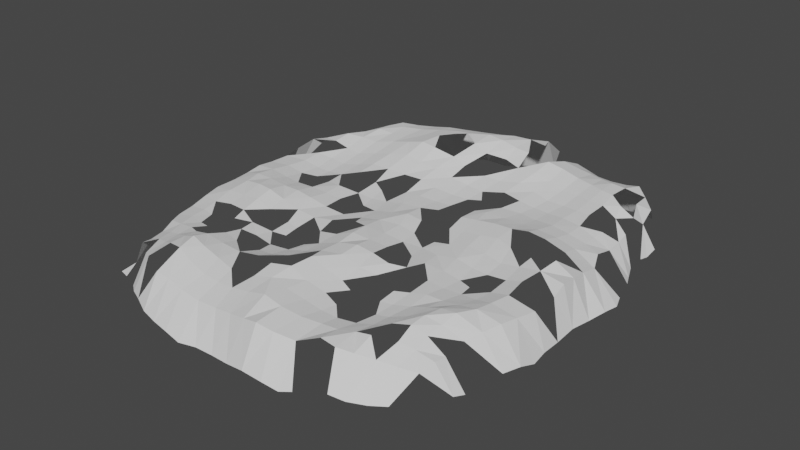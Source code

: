 # Source: moss1.blend  (saved by Blender 3.4.6; exported with 4.5.12 LTS)
import bpy
from mathutils import Matrix  # noqa: F401  (used for matrix-valued properties, if any)

bpy.ops.wm.read_factory_settings(use_empty=True)
scene = bpy.context.scene
scene.name = 'Scene'

# ---- collections
col_collection = bpy.data.collections.new('Collection'); scene.collection.children.link(col_collection)

# ---- world
world_world = bpy.data.worlds.new('World'); scene.world = world_world
world_world.use_nodes = True; world_world.node_tree.nodes.clear()
_N = world_world.node_tree.nodes; _L = world_world.node_tree.links
n0 = _N.new('ShaderNodeOutputWorld'); n0.name = 'World Output'; n0.location = (300, 300)
n1 = _N.new('ShaderNodeBackground'); n1.name = 'Background'; n1.location = (10, 300)
n1.inputs[0].default_value = (0.05088, 0.05088, 0.05088, 1.0)
_L.new(n1.outputs[0], n0.inputs[0])
n0.is_active_output = True
world_world.color = (0.05088, 0.05088, 0.05088)
world_world.use_sun_shadow = False
world_world.sun_shadow_jitter_overblur = 0.0

# ---- meshes
me_cube_001 = bpy.data.meshes.new('Cube.001')
me_cube_001.from_pydata([(-0.4476, -0.4479, -0.07747), (-0.4348, 0.4399, -0.08902), (-0.4474, -0.4067, -0.07237), (-0.4573, -0.363, -0.07466), (-0.4717, -0.3304, -0.08024), (-0.485, -0.2941, -0.07123), (-0.509, -0.251, -0.07162), (-0.5238, -0.212, -0.07693), (-0.5314, -0.171, -0.07035), (-0.5413, -0.1237, -0.06643), (-0.5363, -0.07601, -0.06854), (-0.5289, -0.02816, -0.07158), (-0.5245, 0.0237, -0.06888), (-0.5279, 0.0757, -0.07199), (-0.5373, 0.1193, -0.07476), (-0.5407, 0.1625, -0.06413), (-0.5238, 0.2083, -0.05542), (-0.4714, 0.3044, -0.0706), (-0.4623, 0.3315, -0.08198), (-0.4503, 0.3643, -0.07512), (-0.4415, 0.4072, -0.07448), (-0.4063, 0.4537, -0.0776), (-0.3647, 0.484, -0.06101), (-0.3251, 0.5069, -0.0656), (-0.2882, 0.5239, -0.06923), (-0.2527, 0.5425, -0.07742), (-0.2148, 0.5533, -0.07374), (-0.1664, 0.5687, -0.07031), (-0.1192, 0.5845, -0.07938), (-0.07582, 0.5941, -0.0688), (-0.02829, 0.6077, -0.06132), (0.01908, 0.6084, -0.04861), (0.1307, 0.5768, -0.06851), (0.1702, 0.5682, -0.07734), (0.2104, 0.5576, -0.08333), (0.2481, 0.545, -0.07444), (0.2876, 0.5355, -0.06788), (0.3283, 0.5242, -0.05687), (0.3641, 0.5065, -0.05412), (0.4318, 0.3945, -0.06724), (0.4291, 0.365, -0.07615), (0.4254, 0.341, -0.07306), (0.4327, 0.2818, -0.06797), (0.4467, 0.2483, -0.07241), (0.4606, 0.2179, -0.06961), (0.4802, 0.15, -0.06651), (0.491, 0.1194, -0.06966), (0.4873, 0.07722, -0.06481), (0.4776, 0.02927, -0.0672), (0.4698, -0.02215, -0.06527), (0.4683, -0.07454, -0.07183), (0.4686, -0.1234, -0.07144), (0.4734, -0.166, -0.07403), (0.4702, -0.21, -0.05923), (0.4573, -0.2516, -0.05855), (0.4326, -0.3365, -0.07152), (0.4252, -0.3641, -0.06458), (0.3487, -0.4585, -0.06981), (0.3161, -0.4799, -0.07061), (0.2804, -0.5018, -0.06575), (0.2483, -0.5148, -0.05694), (0.1865, -0.545, -0.06317), (0.1595, -0.555, -0.0696), (0.1197, -0.5609, -0.06225), (0.07007, -0.5633, -0.0574), (0.01928, -0.5569, -0.06662), (-0.02812, -0.5523, -0.07043), (-0.07584, -0.553, -0.07104), (-0.1193, -0.5613, -0.07368), (-0.1626, -0.5571, -0.06696), (-0.2081, -0.55, -0.0645), (-0.2506, -0.5412, -0.06046), (-0.2936, -0.5213, -0.05609), (-0.3326, -0.5026, -0.06099), (-0.3583, -0.4844, -0.06421), (-0.4234, -0.4536, -0.07865), (0.3917, 0.4358, 0.006127), (0.4031, 0.3789, -0.004825), (0.3928, 0.3493, 0.01915), (0.4042, 0.2966, 0.001336), (0.4049, 0.2659, -0.004727), (0.4072, 0.2222, -0.006327), (0.406, 0.1733, 0.004126), (0.4271, 0.1252, -0.002779), (0.4299, 0.07348, 0.0104), (0.4366, 0.02386, 0.02199), (0.4394, -0.01835, 0.02749), (0.4402, -0.05417, 0.01307), (0.4371, -0.1174, 0.008657), (0.4274, -0.1655, 0.01245), (0.4213, -0.2112, 0.01827), (0.407, -0.2514, 0.01346), (0.3923, -0.2891, 0.005986), (0.3851, -0.3368, -0.007166), (0.3828, -0.366, -0.005147), (0.3743, -0.4021, -0.0144), (0.3583, 0.4672, 0.01685), (0.3697, 0.4032, 0.02653), (0.3555, 0.3538, 0.03561), (0.3647, 0.3172, 0.02104), (0.3646, 0.2611, 0.008808), (0.3623, 0.2302, 0.006512), (0.3641, 0.1912, 0.007782), (0.3661, 0.1446, 0.01439), (0.3676, 0.1004, 0.02516), (0.3841, 0.03718, 0.03837), (0.3757, -0.007882, 0.03005), (0.3628, -0.05466, 0.02095), (0.3714, -0.1147, 0.01944), (0.3663, -0.1671, 0.02377), (0.3658, -0.2145, 0.03186), (0.3512, -0.2606, 0.03916), (0.3465, -0.298, 0.02852), (0.3408, -0.336, 0.02004), (0.3426, -0.3725, 0.007829), (0.3351, -0.4186, -0.008797), (0.3281, 0.4907, 0.02803), (0.3211, 0.433, 0.04198), (0.3184, 0.3801, 0.04299), (0.3195, 0.3358, 0.03283), (0.3105, 0.2929, 0.02235), (0.3168, 0.2422, 0.01542), (0.3196, 0.1926, 0.01678), (0.3158, 0.1487, 0.02414), (0.3113, 0.1087, 0.03493), (0.3284, 0.02886, 0.02887), (0.3215, -0.003646, 0.01844), (0.3245, -0.05572, 0.01045), (0.3274, -0.1136, 0.0091), (0.3259, -0.1619, 0.01353), (0.321, -0.2127, 0.02306), (0.3142, -0.2602, 0.03519), (0.3074, -0.3041, 0.03708), (0.3058, -0.3415, 0.03324), (0.3087, -0.3824, 0.01811), (0.2997, -0.4363, 0.000224), (0.2911, 0.4968, 0.01809), (0.2856, 0.4339, 0.04354), (0.2855, 0.387, 0.04207), (0.2792, 0.3449, 0.02963), (0.2748, 0.2996, 0.01915), (0.2653, 0.2549, 0.01443), (0.27, 0.2031, 0.01746), (0.2654, 0.1508, 0.02639), (0.2659, 0.1122, 0.03722), (0.2633, 0.04779, 0.02313), (0.2747, -0.004883, 0.01085), (0.2753, -0.05241, 0.003775), (0.2759, -0.1158, 0.002123), (0.2841, -0.1549, 0.006695), (0.2795, -0.211, 0.01582), (0.2791, -0.2596, 0.02318), (0.2686, -0.3076, 0.02151), (0.2663, -0.3509, 0.02527), (0.2659, -0.4106, 0.0283), (0.2655, -0.4583, 0.01201), (0.2499, 0.5126, 0.006798), (0.2468, 0.4566, 0.0344), (0.248, 0.4047, 0.03883), (0.2377, 0.3584, 0.0242), (0.2307, 0.3112, 0.01328), (0.2185, 0.2642, 0.008209), (0.2186, 0.2135, 0.01052), (0.2162, 0.1623, 0.0186), (0.223, 0.1105, 0.03015), (0.218, 0.06266, 0.02466), (0.2252, 0.007349, 0.01236), (0.2344, -0.05067, 0.004425), (0.2444, -0.106, 0.002628), (0.2428, -0.1612, 0.008105), (0.2397, -0.2121, 0.01565), (0.2408, -0.2645, 0.01193), (0.2296, -0.3169, 0.008466), (0.2301, -0.3634, 0.01382), (0.2315, -0.414, 0.0233), (0.2342, -0.4756, 0.02134), (0.2089, 0.5307, -0.004384), (0.2059, 0.4776, 0.02815), (0.2013, 0.4202, 0.03732), (0.1931, 0.3643, 0.02195), (0.1842, 0.3145, 0.01128), (0.1764, 0.2698, 0.006856), (0.1703, 0.2239, 0.008183), (0.1647, 0.1682, 0.01564), (0.1747, 0.1132, 0.02658), (0.1745, 0.06017, 0.01832), (0.1781, 0.009083, 0.01289), (0.1889, -0.04435, 0.009325), (0.1984, -0.1043, 0.008477), (0.2041, -0.1631, 0.01325), (0.2059, -0.2224, 0.01145), (0.2013, -0.2721, 0.004594), (0.1979, -0.3185, 0.002435), (0.1938, -0.3725, 0.00728), (0.1926, -0.4232, 0.01757), (0.1986, -0.4764, 0.02731), (0.165, 0.5377, 0.003996), (0.162, 0.4821, 0.03154), (0.1519, 0.4305, 0.04363), (0.1485, 0.3782, 0.02886), (0.1381, 0.3257, 0.01644), (0.1339, 0.2726, 0.01054), (0.1242, 0.2118, 0.01196), (0.1156, 0.1618, 0.01693), (0.1269, 0.1126, 0.02004), (0.1282, 0.05824, 0.01154), (0.135, -0.000461, 0.006937), (0.1468, -0.06021, 0.008957), (0.1569, -0.1137, 0.01594), (0.1471, -0.1619, 0.02293), (0.1727, -0.2345, 0.008662), (0.1718, -0.2758, 0.003004), (0.1527, -0.3818, 0.007006), (0.1542, -0.4266, 0.01612), (0.1555, -0.4992, 0.0138), (0.1271, 0.5402, 0.0128), (0.1241, 0.4816, 0.03866), (0.1105, 0.4289, 0.05151), (0.1057, 0.3848, 0.03876), (0.0918, 0.3341, 0.02338), (0.08208, 0.2846, 0.01214), (0.05671, 0.2267, 0.004932), (0.08271, 0.1634, 0.009959), (0.08481, 0.1095, 0.01464), (0.09295, 0.05486, 0.009524), (0.1013, -0.01113, 0.005217), (0.1008, -0.05239, 0.00775), (0.115, -0.1062, 0.01501), (0.1128, -0.1803, 0.02846), (0.1155, -0.2209, 0.01874), (0.1059, -0.2918, 0.01128), (0.1187, -0.3474, 0.007921), (0.1163, -0.3875, 0.01266), (0.1135, -0.4414, 0.02315), (0.1081, -0.5113, 0.02073), (0.05422, 0.571, 0.01616), (0.05327, 0.5014, 0.05488), (0.05077, 0.4298, 0.05861), (0.05625, 0.3786, 0.03662), (0.04176, 0.32, 0.01785), (0.03154, 0.2641, 0.006789), (0.02538, 0.2143, 0.00222), (0.01581, 0.1621, 0.003429), (0.01516, 0.1136, 0.009411), (0.025, 0.03847, 0.01545), (0.04756, -0.01519, 0.01131), (0.05753, -0.06617, 0.01375), (0.05765, -0.1184, 0.02309), (0.06737, -0.177, 0.03575), (0.07645, -0.2301, 0.02803), (0.07757, -0.2845, 0.02029), (0.08151, -0.3386, 0.01741), (0.07377, -0.3917, 0.02364), (0.068, -0.4495, 0.03235), (0.06862, -0.5174, 0.02834), (0.02621, 0.5604, 0.04008), (0.01929, 0.4864, 0.06727), (0.01291, 0.4298, 0.06198), (0.01295, 0.3893, 0.04355), (-0.0008571, 0.3183, 0.02013), (-0.01384, 0.2657, 0.00989), (-0.01486, 0.2089, 0.004141), (-0.02172, 0.1509, 0.006234), (-0.01977, 0.09027, 0.01317), (-0.01142, 0.03198, 0.02308), (0.007343, -0.01881, 0.02061), (0.01304, -0.07576, 0.02437), (0.01994, -0.1335, 0.03392), (0.02834, -0.1834, 0.04503), (0.02972, -0.2337, 0.04305), (0.03339, -0.2888, 0.03567), (0.03415, -0.3441, 0.03154), (0.03167, -0.3973, 0.03477), (0.01981, -0.4465, 0.03964), (0.02818, -0.5125, 0.01891), (-0.02174, 0.5573, 0.0323), (-0.0287, 0.4844, 0.06511), (-0.03013, 0.4333, 0.06982), (-0.0396, 0.3783, 0.04916), (-0.05977, 0.3152, 0.03131), (-0.06001, 0.2619, 0.01832), (-0.06326, 0.1999, 0.01165), (-0.06328, 0.1397, 0.01237), (-0.06756, 0.08422, 0.01185), (-0.05378, 0.02742, 0.01474), (-0.03982, -0.03157, 0.02278), (-0.03079, -0.0913, 0.0343), (-0.02326, -0.1391, 0.03925), (-0.01755, -0.1908, 0.03761), (-0.01703, -0.246, 0.04106), (-0.004631, -0.288, 0.04906), (-0.01051, -0.341, 0.04732), (-0.01494, -0.3933, 0.04138), (-0.02682, -0.4467, 0.02794), (-0.01846, -0.5053, 0.007948), (-0.07189, 0.5545, 0.02097), (-0.07329, 0.4877, 0.05564), (-0.0737, 0.4358, 0.0725), (-0.08146, 0.3844, 0.06238), (-0.09663, 0.3178, 0.04475), (-0.1054, 0.258, 0.03105), (-0.1071, 0.2021, 0.02008), (-0.1016, 0.1383, 0.01039), (-0.1124, 0.07699, 0.004914), (-0.09902, 0.01971, 0.007016), (-0.08859, -0.03737, 0.01478), (-0.06963, -0.07854, 0.02687), (-0.06334, -0.1491, 0.02571), (-0.07037, -0.198, 0.01995), (-0.06199, -0.2475, 0.02496), (-0.06557, -0.2932, 0.03254), (-0.05105, -0.3591, 0.04709), (-0.05723, -0.4019, 0.03357), (-0.07502, -0.4471, 0.0189), (-0.06609, -0.5012, -7.727e-05), (-0.1163, 0.5546, 0.00551), (-0.1217, 0.4838, 0.04997), (-0.1236, 0.4261, 0.06545), (-0.14, 0.3814, 0.0747), (-0.1496, 0.3089, 0.05838), (-0.1507, 0.2534, 0.03754), (-0.1551, 0.1966, 0.02121), (-0.1593, 0.1144, 0.006644), (-0.1521, 0.07126, 0.002934), (-0.1426, 0.02902, 0.003653), (-0.1352, -0.04812, 0.01228), (-0.1274, -0.09439, 0.01818), (-0.1154, -0.1467, 0.01413), (-0.1048, -0.2101, 0.01047), (-0.1113, -0.251, 0.01262), (-0.1108, -0.2997, 0.02246), (-0.112, -0.3369, 0.03437), (-0.1231, -0.4043, 0.02734), (-0.1186, -0.4464, 0.01609), (-0.1201, -0.4999, -0.00377), (-0.1752, 0.5474, 0.008355), (-0.1768, 0.4712, 0.04754), (-0.17, 0.4271, 0.0602), (-0.1807, 0.3671, 0.06396), (-0.1886, 0.3088, 0.06315), (-0.1952, 0.2555, 0.04387), (-0.2025, 0.1905, 0.02514), (-0.1929, 0.1319, 0.01243), (-0.1921, 0.06701, 0.006867), (-0.2001, 0.01245, 0.01001), (-0.1895, -0.0487, 0.01581), (-0.1734, -0.105, 0.01425), (-0.1786, -0.1582, 0.005668), (-0.1756, -0.1947, 0.002614), (-0.1673, -0.2514, 0.006474), (-0.1531, -0.2959, 0.01591), (-0.1613, -0.3455, 0.02986), (-0.1723, -0.3954, 0.03199), (-0.1625, -0.4444, 0.01885), (-0.1738, -0.4975, 0.0004486), (-0.2082, 0.5253, 0.01375), (-0.2217, 0.463, 0.04511), (-0.2152, 0.4142, 0.0553), (-0.232, 0.3584, 0.05216), (-0.2292, 0.3039, 0.05361), (-0.2413, 0.2437, 0.03794), (-0.2487, 0.1872, 0.02597), (-0.2507, 0.1385, 0.02016), (-0.2459, 0.05649, 0.01528), (-0.2352, 0.002043, 0.01811), (-0.2387, -0.04936, 0.02464), (-0.2272, -0.1023, 0.01645), (-0.213, -0.1491, 0.007428), (-0.2122, -0.2018, 0.003848), (-0.2206, -0.2412, 0.006745), (-0.2196, -0.3015, 0.01935), (-0.2161, -0.3444, 0.03199), (-0.2225, -0.3894, 0.04076), (-0.2111, -0.4377, 0.02729), (-0.2196, -0.4926, 0.007714), (-0.2536, 0.5064, 0.00485), (-0.2632, 0.4513, 0.03999), (-0.265, 0.3997, 0.04838), (-0.2711, 0.3494, 0.04611), (-0.2764, 0.2987, 0.04359), (-0.2863, 0.2385, 0.02732), (-0.2906, 0.1795, 0.01535), (-0.2939, 0.1177, 0.009191), (-0.2846, 0.06225, 0.0113), (-0.2838, 0.003909, 0.01847), (-0.2822, -0.04749, 0.02911), (-0.2808, -0.09621, 0.02441), (-0.2792, -0.1434, 0.01634), (-0.2699, -0.2069, 0.01032), (-0.2594, -0.2506, 0.01386), (-0.258, -0.2973, 0.02408), (-0.2657, -0.3421, 0.03684), (-0.2648, -0.3813, 0.04799), (-0.2602, -0.4251, 0.03894), (-0.2573, -0.4928, 0.01055), (-0.2961, 0.4842, 0.007797), (-0.3023, 0.432, 0.03997), (-0.3126, 0.3839, 0.04767), (-0.3123, 0.3364, 0.04484), (-0.3231, 0.2815, 0.03521), (-0.3308, 0.2271, 0.01917), (-0.3353, 0.1704, 0.008186), (-0.3367, 0.1201, 0.003373), (-0.3402, 0.07893, 0.003803), (-0.3376, 0.009677, 0.01271), (-0.3307, -0.04286, 0.0255), (-0.3278, -0.09317, 0.03455), (-0.3256, -0.1361, 0.02661), (-0.3231, -0.1842, 0.01625), (-0.3122, -0.2225, 0.01268), (-0.3326, -0.2871, 0.01185), (-0.3157, -0.3331, 0.02222), (-0.3063, -0.3722, 0.02993), (-0.3073, -0.4124, 0.02872), (-0.304, -0.4822, 0.01005), (-0.3369, 0.4647, 0.01293), (-0.3407, 0.4139, 0.04329), (-0.3541, 0.3703, 0.04496), (-0.3534, 0.3316, 0.04827), (-0.3667, 0.2823, 0.03666), (-0.3735, 0.2295, 0.02102), (-0.3794, 0.1757, 0.009623), (-0.3761, 0.1206, 0.003832), (-0.3815, 0.06632, 0.005577), (-0.3805, 0.01355, 0.01352), (-0.3845, -0.03622, 0.02568), (-0.3713, -0.08662, 0.03309), (-0.3753, -0.1341, 0.01979), (-0.3785, -0.1733, 0.0101), (-0.3821, -0.231, 0.002991), (-0.3668, -0.2758, 0.005344), (-0.3545, -0.3137, 0.01183), (-0.3517, -0.3546, 0.01178), (-0.3423, -0.3996, 0.01337), (-0.3315, -0.4549, 0.005937), (-0.3741, 0.4562, 0.01727), (-0.3795, 0.403, 0.02765), (-0.3926, 0.3629, 0.0251), (-0.3887, 0.3151, 0.03643), (-0.4108, 0.2722, 0.03861), (-0.4192, 0.2346, 0.02771), (-0.4221, 0.1698, 0.01453), (-0.4224, 0.1211, 0.009725), (-0.4292, 0.06864, 0.01174), (-0.4318, 0.01606, 0.01874), (-0.4316, -0.03319, 0.02454), (-0.4207, -0.07939, 0.02435), (-0.4287, -0.1287, 0.01497), (-0.4235, -0.1804, 0.005438), (-0.4183, -0.2213, 0.001146), (-0.4127, -0.2628, 0.00172), (-0.3969, -0.3095, 0.005087), (-0.3891, -0.3468, 0.001266), (-0.3827, -0.3836, 0.001316), (-0.3639, -0.4369, -0.004883), (-0.4134, 0.4313, -0.001074), (-0.4258, 0.3817, 0.0005729), (-0.4393, 0.3413, -0.007438), (-0.4541, 0.3093, -0.005846), (-0.4676, 0.2515, 0.01795), (-0.4838, 0.2174, 0.02082), (-0.4975, 0.1733, 0.005901), (-0.4863, 0.1205, 0.004889), (-0.486, 0.06534, 0.007034), (-0.4866, 0.02286, 0.01101), (-0.485, -0.01947, 0.006458), (-0.4807, -0.07074, 0.005444), (-0.4884, -0.1172, 0.000754), (-0.4794, -0.1638, -0.002395), (-0.4694, -0.2157, -0.008355), (-0.4613, -0.2617, -0.009387), (-0.4423, -0.2978, -0.005525), (-0.43, -0.338, -0.01452), (-0.4221, -0.3771, -0.01528), (-0.4154, -0.4065, -0.009733)], [], [(115, 58, 57), (135, 59, 58), (155, 60, 59), (214, 63, 62), (234, 64, 63), (274, 64, 254), (294, 65, 274), (314, 66, 294), (334, 67, 314), (334, 69, 68), (354, 70, 69), (374, 71, 70), (394, 72, 71), (434, 72, 414), (454, 73, 434), (39, 77, 40), (77, 41, 40), (42, 80, 43), (43, 81, 44), (45, 83, 46), (83, 47, 46), (84, 48, 47), (85, 49, 48), (49, 87, 50), (50, 88, 51), (51, 89, 52), (89, 53, 52), (53, 91, 54), (93, 56, 55), (76, 97, 77), (97, 78, 77), (99, 80, 79), (100, 81, 80), (81, 102, 82), (82, 103, 83), (83, 104, 84), (84, 105, 85), (85, 106, 86), (106, 87, 86), (108, 89, 88), (89, 110, 90), (110, 91, 90), (91, 112, 92), (93, 114, 94), (114, 95, 94), (37, 96, 38), (98, 119, 99), (100, 121, 101), (121, 102, 101), (122, 103, 102), (123, 104, 103), (126, 107, 106), (127, 108, 107), (108, 129, 109), (109, 130, 110), (110, 131, 111), (111, 132, 112), (112, 133, 113), (113, 134, 114), (134, 115, 114), (37, 136, 116), (136, 117, 116), (137, 118, 117), (138, 119, 118), (139, 120, 119), (140, 121, 120), (121, 142, 122), (142, 123, 122), (143, 124, 123), (146, 127, 126), (128, 149, 129), (129, 150, 130), (130, 151, 131), (131, 152, 132), (132, 153, 133), (36, 156, 136), (136, 157, 137), (137, 158, 138), (158, 139, 138), (159, 140, 139), (160, 141, 140), (141, 162, 142), (142, 163, 143), (143, 164, 144), (145, 166, 146), (146, 167, 147), (168, 149, 148), (169, 150, 149), (150, 171, 151), (171, 152, 151), (152, 173, 153), (174, 155, 154), (35, 176, 156), (156, 177, 157), (157, 178, 158), (178, 159, 158), (179, 160, 159), (180, 161, 160), (161, 182, 162), (162, 183, 163), (163, 184, 164), (184, 165, 164), (185, 166, 165), (166, 187, 167), (167, 188, 168), (188, 169, 168), (189, 170, 169), (190, 171, 170), (191, 172, 171), (172, 193, 173), (173, 194, 174), (174, 195, 175), (33, 176, 34), (196, 177, 176), (197, 178, 177), (178, 199, 179), (179, 200, 180), (180, 201, 181), (201, 182, 181), (202, 183, 182), (183, 204, 184), (204, 185, 184), (205, 186, 185), (206, 187, 186), (207, 188, 187), (208, 189, 188), (210, 191, 190), (211, 192, 191), (193, 213, 194), (194, 214, 195), (32, 196, 33), (215, 197, 196), (216, 198, 197), (198, 218, 199), (199, 219, 200), (200, 220, 201), (202, 222, 203), (203, 223, 204), (223, 205, 204), (224, 206, 205), (206, 226, 207), (207, 227, 208), (227, 209, 208), (232, 213, 212), (233, 214, 213), (217, 238, 218), (238, 219, 218), (239, 220, 219), (246, 227, 226), (228, 249, 229), (251, 232, 231), (252, 233, 232), (253, 234, 233), (237, 258, 238), (238, 259, 239), (239, 260, 240), (240, 261, 241), (261, 242, 241), (262, 243, 242), (244, 265, 245), (265, 246, 245), (266, 247, 246), (267, 248, 247), (248, 269, 249), (249, 270, 250), (250, 271, 251), (271, 252, 251), (272, 253, 252), (253, 274, 254), (31, 275, 255), (275, 256, 255), (256, 277, 257), (257, 278, 258), (259, 280, 260), (260, 281, 261), (281, 262, 261), (282, 263, 262), (263, 284, 264), (264, 285, 265), (285, 266, 265), (286, 267, 266), (267, 288, 268), (288, 269, 268), (269, 290, 270), (270, 291, 271), (271, 292, 272), (292, 273, 272), (273, 294, 274), (30, 295, 275), (275, 296, 276), (276, 297, 277), (277, 298, 278), (278, 299, 279), (279, 300, 280), (280, 301, 281), (281, 302, 282), (302, 283, 282), (283, 304, 284), (284, 305, 285), (285, 306, 286), (286, 307, 287), (307, 288, 287), (288, 309, 289), (311, 292, 291), (312, 293, 292), (293, 314, 294), (29, 315, 295), (295, 316, 296), (296, 317, 297), (317, 298, 297), (299, 320, 300), (300, 321, 301), (303, 324, 304), (304, 325, 305), (327, 308, 307), (308, 329, 309), (309, 330, 310), (313, 334, 314), (27, 315, 28), (316, 337, 317), (317, 338, 318), (319, 340, 320), (320, 341, 321), (322, 343, 323), (343, 324, 323), (325, 346, 326), (346, 327, 326), (329, 350, 330), (330, 351, 331), (332, 353, 333), (353, 334, 333), (27, 355, 335), (336, 357, 337), (357, 338, 337), (338, 359, 339), (359, 340, 339), (360, 341, 340), (363, 344, 343), (364, 345, 344), (345, 366, 346), (346, 367, 347), (347, 368, 348), (371, 352, 351), (352, 373, 353), (373, 354, 353), (26, 375, 355), (375, 356, 355), (356, 377, 357), (377, 358, 357), (358, 379, 359), (379, 360, 359), (380, 361, 360), (381, 362, 361), (363, 384, 364), (384, 365, 364), (365, 386, 366), (388, 369, 368), (390, 371, 370), (391, 372, 371), (372, 393, 373), (393, 374, 373), (24, 375, 25), (395, 376, 375), (396, 377, 376), (377, 398, 378), (398, 379, 378), (399, 380, 379), (400, 381, 380), (401, 382, 381), (384, 405, 385), (405, 386, 385), (386, 407, 387), (391, 412, 392), (412, 393, 392), (23, 395, 24), (415, 396, 395), (416, 397, 396), (397, 418, 398), (398, 419, 399), (399, 420, 400), (400, 421, 401), (401, 422, 402), (422, 403, 402), (424, 405, 404), (405, 426, 406), (426, 407, 406), (427, 408, 407), (411, 432, 412), (412, 433, 413), (22, 415, 23), (415, 436, 416), (436, 417, 416), (417, 438, 418), (438, 419, 418), (419, 440, 420), (420, 441, 421), (421, 442, 422), (442, 423, 422), (443, 424, 423), (444, 425, 424), (425, 446, 426), (446, 427, 426), (447, 428, 427), (429, 450, 430), (430, 451, 431), (451, 432, 431), (432, 453, 433), (433, 454, 434), (22, 455, 435), (455, 436, 435), (456, 437, 436), (459, 440, 439), (441, 462, 442), (462, 443, 442), (463, 444, 443), (444, 465, 445), (445, 466, 446), (466, 447, 446), (447, 468, 448), (448, 469, 449), (469, 450, 449), (450, 471, 451), (451, 472, 452), (472, 453, 452), (21, 20, 455), (20, 456, 455), (19, 457, 456), (457, 17, 458), (459, 16, 460), (16, 461, 460), (15, 462, 461), (462, 13, 463), (463, 12, 464), (12, 465, 464), (11, 466, 465), (10, 467, 466), (9, 468, 467), (8, 469, 468), (469, 6, 470), (470, 5, 471), (5, 472, 471), (472, 3, 473), (473, 2, 474), (2, 0, 75), (95, 115, 57), (115, 135, 58), (135, 155, 59), (155, 175, 60), (214, 62, 61), (214, 234, 63), (234, 254, 64), (274, 65, 64), (294, 66, 65), (314, 67, 66), (334, 68, 67), (334, 354, 69), (354, 374, 70), (374, 394, 71), (434, 73, 72), (454, 74, 73), (42, 79, 80), (43, 80, 81), (83, 84, 47), (84, 85, 48), (85, 86, 49), (49, 86, 87), (51, 88, 89), (89, 90, 53), (53, 90, 91), (54, 91, 92), (93, 94, 56), (56, 94, 95), (38, 96, 76), (76, 96, 97), (78, 98, 99), (100, 101, 81), (81, 101, 102), (82, 102, 103), (83, 103, 104), (85, 105, 106), (108, 109, 89), (89, 109, 110), (110, 111, 91), (91, 111, 112), (92, 112, 113), (93, 113, 114), (114, 115, 95), (37, 116, 96), (96, 116, 117), (98, 118, 119), (121, 122, 102), (122, 123, 103), (123, 124, 104), (125, 126, 106), (126, 127, 107), (127, 128, 108), (108, 128, 129), (109, 129, 130), (110, 130, 131), (111, 131, 132), (112, 132, 133), (113, 133, 134), (134, 135, 115), (37, 36, 136), (136, 137, 117), (137, 138, 118), (138, 139, 119), (139, 140, 120), (140, 141, 121), (121, 141, 142), (142, 143, 123), (143, 144, 124), (145, 146, 126), (146, 147, 127), (129, 149, 150), (130, 150, 151), (131, 151, 152), (132, 152, 153), (154, 155, 135), (36, 35, 156), (136, 156, 157), (137, 157, 158), (158, 159, 139), (159, 160, 140), (160, 161, 141), (141, 161, 162), (142, 162, 163), (143, 163, 164), (164, 165, 145), (145, 165, 166), (146, 166, 167), (147, 167, 168), (168, 169, 149), (169, 170, 150), (150, 170, 171), (171, 172, 152), (152, 172, 173), (153, 173, 174), (174, 175, 155), (35, 34, 176), (156, 176, 177), (157, 177, 178), (178, 179, 159), (179, 180, 160), (180, 181, 161), (161, 181, 182), (162, 182, 183), (163, 183, 184), (184, 185, 165), (185, 186, 166), (166, 186, 187), (167, 187, 188), (188, 189, 169), (189, 190, 170), (190, 191, 171), (191, 192, 172), (172, 192, 193), (173, 193, 194), (174, 194, 195), (33, 196, 176), (196, 197, 177), (197, 198, 178), (178, 198, 199), (179, 199, 200), (180, 200, 201), (201, 202, 182), (202, 203, 183), (183, 203, 204), (204, 205, 185), (205, 206, 186), (206, 207, 187), (207, 208, 188), (210, 211, 191), (193, 212, 213), (194, 213, 214), (32, 215, 196), (215, 216, 197), (216, 217, 198), (198, 217, 218), (199, 218, 219), (200, 219, 220), (203, 222, 223), (223, 224, 205), (206, 225, 226), (207, 226, 227), (209, 228, 229), (231, 232, 212), (232, 233, 213), (233, 234, 214), (238, 239, 219), (239, 240, 220), (240, 241, 221), (245, 246, 226), (228, 248, 249), (229, 249, 250), (230, 250, 251), (251, 252, 232), (252, 253, 233), (253, 254, 234), (31, 255, 235), (255, 256, 236), (256, 257, 237), (237, 257, 258), (239, 259, 260), (240, 260, 261), (261, 262, 242), (262, 263, 243), (263, 264, 244), (244, 264, 265), (265, 266, 246), (266, 267, 247), (267, 268, 248), (248, 268, 269), (249, 269, 270), (250, 270, 271), (271, 272, 252), (272, 273, 253), (253, 273, 274), (31, 30, 275), (275, 276, 256), (256, 276, 277), (257, 277, 278), (260, 280, 281), (281, 282, 262), (282, 283, 263), (263, 283, 284), (264, 284, 285), (285, 286, 266), (286, 287, 267), (267, 287, 288), (288, 289, 269), (269, 289, 290), (270, 290, 291), (271, 291, 292), (292, 293, 273), (273, 293, 294), (30, 29, 295), (275, 295, 296), (276, 296, 297), (277, 297, 298), (278, 298, 299), (279, 299, 300), (280, 300, 301), (281, 301, 302), (302, 303, 283), (283, 303, 304), (284, 304, 305), (285, 305, 306), (307, 308, 288), (288, 308, 309), (289, 309, 310), (311, 312, 292), (312, 313, 293), (293, 313, 314), (29, 28, 315), (295, 315, 316), (296, 316, 317), (299, 319, 320), (300, 320, 321), (322, 323, 303), (303, 323, 324), (305, 325, 326), (308, 328, 329), (309, 329, 330), (310, 330, 331), (332, 333, 313), (313, 333, 334), (316, 336, 337), (317, 337, 338), (338, 339, 319), (319, 339, 340), (320, 340, 341), (321, 341, 342), (322, 342, 343), (325, 345, 346), (329, 349, 350), (330, 350, 351), (351, 352, 332), (332, 352, 353), (353, 354, 334), (27, 26, 355), (355, 356, 336), (336, 356, 357), (357, 358, 338), (338, 358, 359), (359, 360, 340), (360, 361, 341), (341, 361, 362), (363, 364, 344), (364, 365, 345), (345, 365, 366), (346, 366, 367), (347, 367, 368), (368, 369, 349), (370, 371, 351), (371, 372, 352), (352, 372, 373), (373, 374, 354), (26, 25, 375), (375, 376, 356), (356, 376, 377), (377, 378, 358), (358, 378, 379), (379, 380, 360), (380, 381, 361), (381, 382, 362), (382, 383, 363), (363, 383, 384), (384, 385, 365), (365, 385, 386), (366, 386, 387), (388, 389, 369), (389, 390, 370), (390, 391, 371), (391, 392, 372), (372, 392, 393), (393, 394, 374), (24, 395, 375), (395, 396, 376), (396, 397, 377), (377, 397, 398), (398, 399, 379), (399, 400, 380), (400, 401, 381), (401, 402, 382), (382, 402, 403), (384, 404, 405), (405, 406, 386), (386, 406, 407), (387, 407, 408), (388, 408, 409), (391, 411, 412), (412, 413, 393), (23, 415, 395), (415, 416, 396), (416, 417, 397), (397, 417, 418), (398, 418, 419), (399, 419, 420), (400, 420, 421), (401, 421, 422), (422, 423, 403), (423, 424, 404), (424, 425, 405), (405, 425, 426), (426, 427, 407), (427, 428, 408), (410, 430, 431), (411, 431, 432), (412, 432, 433), (413, 433, 434), (22, 435, 415), (415, 435, 436), (436, 437, 417), (438, 439, 419), (419, 439, 440), (421, 441, 442), (442, 443, 423), (443, 444, 424), (444, 445, 425), (425, 445, 446), (446, 447, 427), (447, 448, 428), (448, 449, 429), (429, 449, 450), (430, 450, 451), (451, 452, 432), (432, 452, 453), (433, 453, 454), (22, 21, 455), (455, 456, 436), (456, 457, 437), (459, 460, 440), (462, 463, 443), (463, 464, 444), (444, 464, 465), (445, 465, 466), (466, 467, 447), (447, 467, 468), (448, 468, 469), (469, 470, 450), (450, 470, 471), (451, 471, 472), (472, 473, 453), (453, 473, 474), (21, 1, 20), (20, 19, 456), (19, 18, 457), (457, 18, 17), (16, 15, 461), (15, 14, 462), (462, 14, 13), (463, 13, 12), (12, 11, 465), (11, 10, 466), (10, 9, 467), (9, 8, 468), (8, 7, 469), (469, 7, 6), (470, 6, 5), (5, 4, 472), (472, 4, 3), (473, 3, 2)])
_uv = me_cube_001.uv_layers.new(name='UVMap')
_uv.uv.foreach_set('vector', [0.1689, 0.8706, 0.1834, 0.971, 0.1435, 0.96, 0.2058, 0.8746, 0.2236, 0.98, 0.1834, 0.971, 0.2441, 0.8779, 0.264, 0.9871, 0.2236, 0.98, 0.3524, 0.8865, 0.384, 0.9979, 0.3439, 0.9948, 0.3905, 0.8888, 0.4246, 0.9999, 0.384, 0.9979, 0.4635, 0.8915, 0.4246, 0.9999, 0.4266, 0.8909, 0.505, 0.8934, 0.467, 0.9996, 0.4635, 0.8915, 0.5476, 0.8945, 0.5081, 0.9985, 0.505, 0.8934, 0.5902, 0.895, 0.5493, 0.998, 0.5476, 0.8945, 0.5902, 0.895, 0.6329, 0.9993, 0.5914, 0.999, 0.6324, 0.8951, 0.6739, 0.9994, 0.6329, 0.9993, 0.6738, 0.895, 0.715, 0.9999, 0.6739, 0.9994, 0.7136, 0.8943, 0.756, 0.9982, 0.715, 0.9999, 0.7847, 0.8917, 0.756, 0.9982, 0.748, 0.8939, 0.8219, 0.89, 0.7962, 0.9944, 0.7847, 0.8917, 0.04327, 0.1057, 0.1276, 0.1675, 0.03105, 0.1525, 0.1276, 0.1675, 0.02495, 0.1924, 0.03105, 0.1525, 0.02185, 0.2335, 0.1196, 0.2789, 0.01914, 0.2744, 0.01914, 0.2744, 0.1173, 0.3215, 0.01413, 0.317, 0.01094, 0.3585, 0.1143, 0.4081, 0.00659, 0.4003, 0.1143, 0.4081, 0.004271, 0.4417, 0.00659, 0.4003, 0.1123, 0.4514, 0.00304, 0.485, 0.004271, 0.4417, 0.1126, 0.4935, 9.954e-05, 0.528, 0.00304, 0.485, 9.954e-05, 0.528, 0.1128, 0.5657, 0.000343, 0.5688, 0.000343, 0.5688, 0.1136, 0.6044, 0.002475, 0.61, 0.002475, 0.61, 0.1147, 0.6439, 0.005615, 0.651, 0.1147, 0.6439, 0.009179, 0.6935, 0.005615, 0.651, 0.009179, 0.6935, 0.1187, 0.7198, 0.0147, 0.7345, 0.1247, 0.7958, 0.03912, 0.8542, 0.03046, 0.8152, 0.1338, 0.1265, 0.1747, 0.17, 0.1276, 0.1675, 0.1747, 0.17, 0.1259, 0.2026, 0.1276, 0.1675, 0.1698, 0.2436, 0.1196, 0.2789, 0.1226, 0.2383, 0.1653, 0.2833, 0.1173, 0.3215, 0.1196, 0.2789, 0.1173, 0.3215, 0.161, 0.3654, 0.1161, 0.3648, 0.1161, 0.3648, 0.1617, 0.4069, 0.1143, 0.4081, 0.1143, 0.4081, 0.1645, 0.4489, 0.1123, 0.4514, 0.1123, 0.4514, 0.1659, 0.489, 0.1126, 0.4935, 0.1126, 0.4935, 0.1686, 0.5279, 0.1123, 0.5286, 0.1686, 0.5279, 0.1128, 0.5657, 0.1123, 0.5286, 0.1699, 0.6044, 0.1147, 0.6439, 0.1136, 0.6044, 0.1147, 0.6439, 0.1699, 0.682, 0.1165, 0.6828, 0.1699, 0.682, 0.1187, 0.7198, 0.1165, 0.6828, 0.1187, 0.7198, 0.1692, 0.7564, 0.1209, 0.7582, 0.1247, 0.7958, 0.17, 0.8295, 0.129, 0.8314, 0.17, 0.8295, 0.1341, 0.8655, 0.129, 0.8314, 0.1949, 0.01378, 0.1748, 0.1208, 0.1544, 0.02021, 0.1748, 0.2047, 0.2084, 0.2442, 0.1698, 0.2436, 0.1653, 0.2833, 0.2041, 0.3254, 0.1623, 0.324, 0.2041, 0.3254, 0.161, 0.3654, 0.1623, 0.324, 0.2032, 0.3663, 0.1617, 0.4069, 0.161, 0.3654, 0.2032, 0.4073, 0.1645, 0.4489, 0.1617, 0.4069, 0.2075, 0.528, 0.1697, 0.5661, 0.1686, 0.5279, 0.2088, 0.5662, 0.1699, 0.6044, 0.1697, 0.5661, 0.1699, 0.6044, 0.2092, 0.6414, 0.1698, 0.6429, 0.1698, 0.6429, 0.2086, 0.6798, 0.1699, 0.682, 0.1699, 0.682, 0.2066, 0.719, 0.1709, 0.7198, 0.1709, 0.7198, 0.2061, 0.7551, 0.1692, 0.7564, 0.1692, 0.7564, 0.2066, 0.7901, 0.1699, 0.7927, 0.1699, 0.7927, 0.2072, 0.8278, 0.17, 0.8295, 0.2072, 0.8278, 0.1689, 0.8706, 0.17, 0.8295, 0.1949, 0.01378, 0.2427, 0.1152, 0.2067, 0.1182, 0.2427, 0.1152, 0.2101, 0.1704, 0.2067, 0.1182, 0.2457, 0.1692, 0.21, 0.2057, 0.2101, 0.1704, 0.2467, 0.2061, 0.2084, 0.2442, 0.21, 0.2057, 0.2469, 0.2462, 0.2061, 0.2846, 0.2084, 0.2442, 0.2459, 0.2865, 0.2041, 0.3254, 0.2061, 0.2846, 0.2041, 0.3254, 0.2438, 0.3668, 0.2032, 0.3663, 0.2438, 0.3668, 0.2032, 0.4073, 0.2032, 0.3663, 0.2433, 0.4073, 0.2048, 0.4482, 0.2032, 0.4073, 0.2458, 0.5278, 0.2088, 0.5662, 0.2075, 0.528, 0.2093, 0.6037, 0.2469, 0.6408, 0.2092, 0.6414, 0.2092, 0.6414, 0.2464, 0.6796, 0.2086, 0.6798, 0.2086, 0.6798, 0.245, 0.7177, 0.2066, 0.719, 0.2066, 0.719, 0.2457, 0.7544, 0.2061, 0.7551, 0.2061, 0.7551, 0.2443, 0.7913, 0.2066, 0.7901, 0.2373, 0.01003, 0.2821, 0.1129, 0.2427, 0.1152, 0.2427, 0.1152, 0.2851, 0.166, 0.2457, 0.1692, 0.2457, 0.1692, 0.2859, 0.2059, 0.2467, 0.2061, 0.2859, 0.2059, 0.2469, 0.2462, 0.2467, 0.2061, 0.2863, 0.2483, 0.2459, 0.2865, 0.2469, 0.2462, 0.2858, 0.2885, 0.2447, 0.3266, 0.2459, 0.2865, 0.2447, 0.3266, 0.2841, 0.3669, 0.2438, 0.3668, 0.2438, 0.3668, 0.2832, 0.4066, 0.2433, 0.4073, 0.2433, 0.4073, 0.2821, 0.4476, 0.2429, 0.448, 0.2445, 0.4877, 0.2839, 0.5269, 0.2458, 0.5278, 0.2458, 0.5278, 0.2842, 0.5655, 0.2466, 0.566, 0.2843, 0.6032, 0.2469, 0.6408, 0.2469, 0.6033, 0.2843, 0.6411, 0.2464, 0.6796, 0.2469, 0.6408, 0.2464, 0.6796, 0.284, 0.7174, 0.245, 0.7177, 0.284, 0.7174, 0.2457, 0.7544, 0.245, 0.7177, 0.2457, 0.7544, 0.2828, 0.791, 0.2443, 0.7913, 0.2808, 0.8282, 0.2441, 0.8779, 0.2436, 0.8282, 0.2794, 0.007666, 0.3239, 0.1114, 0.2821, 0.1129, 0.2821, 0.1129, 0.3257, 0.1635, 0.2851, 0.166, 0.2851, 0.166, 0.3265, 0.2055, 0.2859, 0.2059, 0.3265, 0.2055, 0.2863, 0.2483, 0.2859, 0.2059, 0.3257, 0.2491, 0.2858, 0.2885, 0.2863, 0.2483, 0.3248, 0.2895, 0.285, 0.3278, 0.2858, 0.2885, 0.285, 0.3278, 0.3231, 0.3676, 0.2841, 0.3669, 0.2841, 0.3669, 0.3223, 0.4072, 0.2832, 0.4066, 0.2832, 0.4066, 0.3209, 0.4476, 0.2821, 0.4476, 0.3209, 0.4476, 0.2828, 0.4867, 0.2821, 0.4476, 0.322, 0.4873, 0.2839, 0.5269, 0.2828, 0.4867, 0.2839, 0.5269, 0.3227, 0.5649, 0.2842, 0.5655, 0.2842, 0.5655, 0.3228, 0.6034, 0.2843, 0.6032, 0.3228, 0.6034, 0.2843, 0.6411, 0.2843, 0.6032, 0.3229, 0.6421, 0.2841, 0.6797, 0.2843, 0.6411, 0.3221, 0.6805, 0.284, 0.7174, 0.2841, 0.6797, 0.3217, 0.7183, 0.284, 0.7543, 0.284, 0.7174, 0.284, 0.7543, 0.3197, 0.7915, 0.2828, 0.791, 0.2828, 0.791, 0.3177, 0.8292, 0.2808, 0.8282, 0.2808, 0.8282, 0.3142, 0.8841, 0.2781, 0.8816, 0.3615, 0.00412, 0.3239, 0.1114, 0.3205, 0.005824, 0.3665, 0.11, 0.3257, 0.1635, 0.3239, 0.1114, 0.3667, 0.1626, 0.3265, 0.2055, 0.3257, 0.1635, 0.3265, 0.2055, 0.3655, 0.249, 0.3257, 0.2491, 0.3257, 0.2491, 0.3642, 0.2897, 0.3248, 0.2895, 0.3248, 0.2895, 0.3634, 0.3294, 0.324, 0.3287, 0.3634, 0.3294, 0.3231, 0.3676, 0.324, 0.3287, 0.3625, 0.3688, 0.3223, 0.4072, 0.3231, 0.3676, 0.3223, 0.4072, 0.3605, 0.4477, 0.3209, 0.4476, 0.3605, 0.4477, 0.322, 0.4873, 0.3209, 0.4476, 0.3612, 0.4877, 0.3224, 0.5262, 0.322, 0.4873, 0.3614, 0.5265, 0.3227, 0.5649, 0.3224, 0.5262, 0.3613, 0.5649, 0.3228, 0.6034, 0.3227, 0.5649, 0.3617, 0.604, 0.3229, 0.6421, 0.3228, 0.6034, 0.3598, 0.6816, 0.3217, 0.7183, 0.3221, 0.6805, 0.3585, 0.7194, 0.321, 0.7549, 0.3217, 0.7183, 0.3197, 0.7915, 0.3548, 0.8309, 0.3177, 0.8292, 0.3177, 0.8292, 0.3524, 0.8865, 0.3142, 0.8841, 0.4028, 0.00246, 0.3665, 0.11, 0.3615, 0.00412, 0.4091, 0.1095, 0.3667, 0.1626, 0.3665, 0.11, 0.4074, 0.1639, 0.3677, 0.2056, 0.3667, 0.1626, 0.3677, 0.2056, 0.406, 0.248, 0.3655, 0.249, 0.3655, 0.249, 0.404, 0.2897, 0.3642, 0.2897, 0.3642, 0.2897, 0.4027, 0.3302, 0.3634, 0.3294, 0.3625, 0.3688, 0.4015, 0.4085, 0.3614, 0.4085, 0.3614, 0.4085, 0.4002, 0.4482, 0.3605, 0.4477, 0.4002, 0.4482, 0.3612, 0.4877, 0.3605, 0.4477, 0.4001, 0.4878, 0.3614, 0.5265, 0.3612, 0.4877, 0.3614, 0.5265, 0.3996, 0.5647, 0.3613, 0.5649, 0.3613, 0.5649, 0.3998, 0.6035, 0.3617, 0.604, 0.3998, 0.6035, 0.3622, 0.6424, 0.3617, 0.604, 0.3931, 0.7944, 0.3548, 0.8309, 0.3562, 0.7926, 0.3923, 0.8328, 0.3524, 0.8865, 0.3548, 0.8309, 0.409, 0.2063, 0.4449, 0.251, 0.406, 0.248, 0.4449, 0.251, 0.404, 0.2897, 0.406, 0.248, 0.443, 0.2923, 0.4027, 0.3302, 0.404, 0.2897, 0.438, 0.5653, 0.3998, 0.6035, 0.3996, 0.5647, 0.4003, 0.6433, 0.4364, 0.6834, 0.3976, 0.6828, 0.4323, 0.759, 0.3931, 0.7944, 0.394, 0.7573, 0.4313, 0.7967, 0.3923, 0.8328, 0.3931, 0.7944, 0.4305, 0.8351, 0.3905, 0.8888, 0.3923, 0.8328, 0.4478, 0.2073, 0.4833, 0.2526, 0.4449, 0.251, 0.4449, 0.251, 0.4812, 0.2933, 0.443, 0.2923, 0.443, 0.2923, 0.48, 0.3324, 0.4417, 0.3318, 0.4417, 0.3318, 0.4793, 0.3708, 0.441, 0.3703, 0.4793, 0.3708, 0.4404, 0.4088, 0.441, 0.3703, 0.4792, 0.4094, 0.4398, 0.4486, 0.4404, 0.4088, 0.4394, 0.488, 0.4783, 0.5276, 0.4384, 0.5269, 0.4783, 0.5276, 0.438, 0.5653, 0.4384, 0.5269, 0.4777, 0.5666, 0.4382, 0.6042, 0.438, 0.5653, 0.4777, 0.606, 0.4389, 0.6445, 0.4382, 0.6042, 0.4389, 0.6445, 0.4772, 0.6837, 0.4364, 0.6834, 0.4364, 0.6834, 0.4736, 0.7226, 0.4338, 0.7215, 0.4338, 0.7215, 0.4716, 0.7607, 0.4323, 0.759, 0.4716, 0.7607, 0.4313, 0.7967, 0.4323, 0.759, 0.4704, 0.7991, 0.4305, 0.8351, 0.4313, 0.7967, 0.4305, 0.8351, 0.4635, 0.8915, 0.4266, 0.8909, 0.4891, 9.954e-05, 0.5264, 0.1118, 0.4896, 0.1123, 0.5264, 0.1118, 0.489, 0.1722, 0.4896, 0.1123, 0.489, 0.1722, 0.5249, 0.2098, 0.4865, 0.2097, 0.4865, 0.2097, 0.5218, 0.2521, 0.4833, 0.2526, 0.4812, 0.2933, 0.5188, 0.3319, 0.48, 0.3324, 0.48, 0.3324, 0.5188, 0.3708, 0.4793, 0.3708, 0.5188, 0.3708, 0.4792, 0.4094, 0.4793, 0.3708, 0.5187, 0.4099, 0.4793, 0.449, 0.4792, 0.4094, 0.4793, 0.449, 0.5186, 0.4881, 0.4792, 0.4892, 0.4792, 0.4892, 0.5178, 0.5281, 0.4783, 0.5276, 0.5178, 0.5281, 0.4777, 0.5666, 0.4783, 0.5276, 0.5175, 0.5689, 0.4777, 0.606, 0.4777, 0.5666, 0.4777, 0.606, 0.5165, 0.6453, 0.4778, 0.6458, 0.5165, 0.6453, 0.4772, 0.6837, 0.4778, 0.6458, 0.4772, 0.6837, 0.5142, 0.7236, 0.4736, 0.7226, 0.4736, 0.7226, 0.5126, 0.7617, 0.4716, 0.7607, 0.4716, 0.7607, 0.5103, 0.8015, 0.4704, 0.7991, 0.5103, 0.8015, 0.4694, 0.8378, 0.4704, 0.7991, 0.4694, 0.8378, 0.505, 0.8934, 0.4635, 0.8915, 0.53, 0.0008479, 0.5651, 0.1119, 0.5264, 0.1118, 0.5264, 0.1118, 0.5642, 0.1703, 0.5257, 0.172, 0.5257, 0.172, 0.5617, 0.2103, 0.5249, 0.2098, 0.5249, 0.2098, 0.5615, 0.2493, 0.5218, 0.2521, 0.5218, 0.2521, 0.5597, 0.2902, 0.5197, 0.2926, 0.5197, 0.2926, 0.5592, 0.3298, 0.5188, 0.3319, 0.5188, 0.3319, 0.5585, 0.3697, 0.5188, 0.3708, 0.5188, 0.3708, 0.558, 0.4099, 0.5187, 0.4099, 0.558, 0.4099, 0.5186, 0.449, 0.5187, 0.4099, 0.5186, 0.449, 0.5582, 0.4877, 0.5186, 0.4881, 0.5186, 0.4881, 0.5577, 0.5272, 0.5178, 0.5281, 0.5178, 0.5281, 0.5566, 0.568, 0.5175, 0.5689, 0.5175, 0.5689, 0.5578, 0.6069, 0.5167, 0.6069, 0.5578, 0.6069, 0.5165, 0.6453, 0.5167, 0.6069, 0.5165, 0.6453, 0.5575, 0.6838, 0.5159, 0.6843, 0.5509, 0.7632, 0.5103, 0.8015, 0.5126, 0.7617, 0.5511, 0.8049, 0.5094, 0.843, 0.5103, 0.8015, 0.5094, 0.843, 0.5476, 0.8945, 0.505, 0.8934, 0.5729, 0.002348, 0.6044, 0.1138, 0.5651, 0.1119, 0.5651, 0.1119, 0.6021, 0.1709, 0.5642, 0.1703, 0.5642, 0.1703, 0.6001, 0.2109, 0.5617, 0.2103, 0.6001, 0.2109, 0.5615, 0.2493, 0.5617, 0.2103, 0.5597, 0.2902, 0.5979, 0.3291, 0.5592, 0.3298, 0.5592, 0.3298, 0.5972, 0.3706, 0.5585, 0.3697, 0.5582, 0.4491, 0.5969, 0.4877, 0.5582, 0.4877, 0.5582, 0.4877, 0.5969, 0.5273, 0.5577, 0.5272, 0.5975, 0.6072, 0.5583, 0.6454, 0.5578, 0.6069, 0.5583, 0.6454, 0.5969, 0.6838, 0.5575, 0.6838, 0.5575, 0.6838, 0.5951, 0.723, 0.5553, 0.7228, 0.5501, 0.847, 0.5902, 0.895, 0.5476, 0.8945, 0.6543, 0.007577, 0.6044, 0.1138, 0.6141, 0.004532, 0.6021, 0.1709, 0.6384, 0.2118, 0.6001, 0.2109, 0.6001, 0.2109, 0.6374, 0.2496, 0.6, 0.2488, 0.5997, 0.2866, 0.6365, 0.3285, 0.5979, 0.3291, 0.5979, 0.3291, 0.6362, 0.37, 0.5972, 0.3706, 0.5969, 0.4104, 0.6356, 0.4489, 0.5968, 0.4491, 0.6356, 0.4489, 0.5969, 0.4877, 0.5968, 0.4491, 0.5969, 0.5273, 0.6362, 0.5673, 0.5963, 0.5675, 0.6362, 0.5673, 0.5975, 0.6072, 0.5963, 0.5675, 0.5969, 0.6838, 0.6342, 0.7237, 0.5951, 0.723, 0.5951, 0.723, 0.6325, 0.7658, 0.5918, 0.7649, 0.5915, 0.806, 0.6313, 0.8483, 0.5908, 0.8486, 0.6313, 0.8483, 0.5902, 0.895, 0.5908, 0.8486, 0.6543, 0.007577, 0.6814, 0.119, 0.6431, 0.1168, 0.6404, 0.1719, 0.6767, 0.2128, 0.6384, 0.2118, 0.6767, 0.2128, 0.6374, 0.2496, 0.6384, 0.2118, 0.6374, 0.2496, 0.6745, 0.2887, 0.6364, 0.2864, 0.6745, 0.2887, 0.6365, 0.3285, 0.6364, 0.2864, 0.6751, 0.3292, 0.6362, 0.37, 0.6365, 0.3285, 0.6759, 0.4484, 0.6359, 0.4878, 0.6356, 0.4489, 0.6762, 0.488, 0.6366, 0.5277, 0.6359, 0.4878, 0.6366, 0.5277, 0.6757, 0.5677, 0.6362, 0.5673, 0.6362, 0.5673, 0.6751, 0.6077, 0.6364, 0.6075, 0.6364, 0.6075, 0.6745, 0.6465, 0.6361, 0.646, 0.6722, 0.7664, 0.6321, 0.8062, 0.6325, 0.7658, 0.6321, 0.8062, 0.6714, 0.8461, 0.6313, 0.8483, 0.6714, 0.8461, 0.6324, 0.8951, 0.6313, 0.8483, 0.6948, 0.01272, 0.7208, 0.1215, 0.6814, 0.119, 0.7208, 0.1215, 0.6787, 0.1742, 0.6814, 0.119, 0.6787, 0.1742, 0.7151, 0.2139, 0.6767, 0.2128, 0.7151, 0.2139, 0.6762, 0.2509, 0.6767, 0.2128, 0.6762, 0.2509, 0.7135, 0.2903, 0.6745, 0.2887, 0.7135, 0.2903, 0.6751, 0.3292, 0.6745, 0.2887, 0.7147, 0.3315, 0.6753, 0.3694, 0.6751, 0.3292, 0.7154, 0.3708, 0.6755, 0.4088, 0.6753, 0.3694, 0.6759, 0.4484, 0.7155, 0.4876, 0.6762, 0.488, 0.7155, 0.4876, 0.677, 0.5277, 0.6762, 0.488, 0.677, 0.5277, 0.7156, 0.5674, 0.6757, 0.5677, 0.7143, 0.647, 0.6739, 0.6853, 0.6745, 0.6465, 0.7126, 0.7274, 0.6722, 0.7664, 0.673, 0.725, 0.7111, 0.7682, 0.6725, 0.806, 0.6722, 0.7664, 0.6725, 0.806, 0.7109, 0.8424, 0.6714, 0.8461, 0.7109, 0.8424, 0.6738, 0.895, 0.6714, 0.8461, 0.7752, 0.02483, 0.7208, 0.1215, 0.7353, 0.01875, 0.7593, 0.1254, 0.7168, 0.1756, 0.7208, 0.1215, 0.7544, 0.1778, 0.7151, 0.2139, 0.7168, 0.1756, 0.7151, 0.2139, 0.752, 0.2528, 0.7143, 0.2521, 0.752, 0.2528, 0.7135, 0.2903, 0.7143, 0.2521, 0.7522, 0.2912, 0.7147, 0.3315, 0.7135, 0.2903, 0.753, 0.3322, 0.7154, 0.3708, 0.7147, 0.3315, 0.7537, 0.3712, 0.7157, 0.4094, 0.7154, 0.3708, 0.7155, 0.4876, 0.7547, 0.5275, 0.7156, 0.528, 0.7547, 0.5275, 0.7156, 0.5674, 0.7156, 0.528, 0.7156, 0.5674, 0.7553, 0.6063, 0.7146, 0.6076, 0.7111, 0.7682, 0.7495, 0.8056, 0.71, 0.8063, 0.7495, 0.8056, 0.7109, 0.8424, 0.71, 0.8063, 0.8153, 0.03166, 0.7593, 0.1254, 0.7752, 0.02483, 0.7958, 0.1303, 0.7544, 0.1778, 0.7593, 0.1254, 0.7901, 0.1815, 0.7527, 0.2153, 0.7544, 0.1778, 0.7527, 0.2153, 0.7888, 0.2516, 0.752, 0.2528, 0.752, 0.2528, 0.7903, 0.2906, 0.7522, 0.2912, 0.7522, 0.2912, 0.7909, 0.3314, 0.753, 0.3322, 0.753, 0.3322, 0.7916, 0.3705, 0.7537, 0.3712, 0.7537, 0.3712, 0.7923, 0.4088, 0.7543, 0.4093, 0.7923, 0.4088, 0.7546, 0.4475, 0.7543, 0.4093, 0.7936, 0.4865, 0.7547, 0.5275, 0.7548, 0.4866, 0.7547, 0.5275, 0.7935, 0.567, 0.7558, 0.5672, 0.7935, 0.567, 0.7553, 0.6063, 0.7558, 0.5672, 0.7951, 0.6082, 0.7545, 0.6471, 0.7553, 0.6063, 0.7514, 0.7669, 0.7896, 0.8061, 0.7495, 0.8056, 0.7495, 0.8056, 0.7877, 0.8437, 0.7485, 0.8426, 0.8539, 0.03993, 0.7958, 0.1303, 0.8153, 0.03166, 0.7958, 0.1303, 0.8262, 0.1814, 0.7901, 0.1815, 0.8262, 0.1814, 0.7894, 0.2163, 0.7901, 0.1815, 0.7894, 0.2163, 0.8279, 0.2528, 0.7888, 0.2516, 0.8279, 0.2528, 0.7903, 0.2906, 0.7888, 0.2516, 0.7903, 0.2906, 0.829, 0.3292, 0.7909, 0.3314, 0.7909, 0.3314, 0.8303, 0.3686, 0.7916, 0.3705, 0.7916, 0.3705, 0.8315, 0.4077, 0.7923, 0.4088, 0.8315, 0.4077, 0.793, 0.4472, 0.7923, 0.4088, 0.8324, 0.4469, 0.7936, 0.4865, 0.793, 0.4472, 0.8333, 0.4871, 0.7941, 0.5275, 0.7936, 0.4865, 0.7941, 0.5275, 0.8339, 0.5672, 0.7935, 0.567, 0.8339, 0.5672, 0.7951, 0.6082, 0.7935, 0.567, 0.8348, 0.608, 0.7951, 0.6486, 0.7951, 0.6082, 0.7944, 0.6884, 0.8325, 0.7294, 0.793, 0.7278, 0.793, 0.7278, 0.8303, 0.7691, 0.7909, 0.7676, 0.8303, 0.7691, 0.7896, 0.8061, 0.7909, 0.7676, 0.7896, 0.8061, 0.8257, 0.8457, 0.7877, 0.8437, 0.7877, 0.8437, 0.8219, 0.89, 0.7847, 0.8917, 0.8539, 0.03993, 0.8634, 0.1408, 0.8291, 0.1346, 0.8634, 0.1408, 0.8262, 0.1814, 0.8291, 0.1346, 0.8708, 0.1782, 0.8282, 0.2163, 0.8262, 0.1814, 0.8792, 0.2904, 0.829, 0.3292, 0.8277, 0.2897, 0.8303, 0.3686, 0.8837, 0.4057, 0.8315, 0.4077, 0.8837, 0.4057, 0.8324, 0.4469, 0.8315, 0.4077, 0.8842, 0.4465, 0.8333, 0.4871, 0.8324, 0.4469, 0.8333, 0.4871, 0.8841, 0.5262, 0.8336, 0.5274, 0.8336, 0.5274, 0.8837, 0.5674, 0.8339, 0.5672, 0.8837, 0.5674, 0.8348, 0.608, 0.8339, 0.5672, 0.8348, 0.608, 0.8804, 0.6493, 0.8349, 0.6493, 0.8349, 0.6493, 0.878, 0.6909, 0.8342, 0.6896, 0.878, 0.6909, 0.8325, 0.7294, 0.8342, 0.6896, 0.8325, 0.7294, 0.8722, 0.7713, 0.8303, 0.7691, 0.8303, 0.7691, 0.8687, 0.8109, 0.8288, 0.8081, 0.8687, 0.8109, 0.8257, 0.8457, 0.8288, 0.8081, 0.9001, 0.06081, 0.9492, 0.1154, 0.8634, 0.1408, 0.9492, 0.1154, 0.8708, 0.1782, 0.8634, 0.1408, 0.9631, 0.1576, 0.8747, 0.2137, 0.8708, 0.1782, 0.8747, 0.2137, 0.9784, 0.2359, 0.8778, 0.2514, 0.8792, 0.2904, 0.9874, 0.3201, 0.8817, 0.3266, 0.9874, 0.3201, 0.8828, 0.365, 0.8817, 0.3266, 0.9903, 0.3612, 0.8837, 0.4057, 0.8828, 0.365, 0.8837, 0.4057, 0.9909, 0.4459, 0.8842, 0.4465, 0.8842, 0.4465, 0.991, 0.4878, 0.8844, 0.4863, 0.991, 0.4878, 0.8841, 0.5262, 0.8844, 0.4863, 0.9899, 0.5298, 0.8837, 0.5674, 0.8841, 0.5262, 0.9893, 0.5723, 0.8828, 0.608, 0.8837, 0.5674, 0.9882, 0.616, 0.8804, 0.6493, 0.8828, 0.608, 0.9828, 0.6584, 0.878, 0.6909, 0.8804, 0.6493, 0.878, 0.6909, 0.975, 0.7411, 0.8757, 0.7318, 0.8757, 0.7318, 0.9689, 0.7837, 0.8722, 0.7713, 0.9689, 0.7837, 0.8687, 0.8109, 0.8722, 0.7713, 0.8687, 0.8109, 0.956, 0.8653, 0.8648, 0.8496, 0.8648, 0.8496, 0.9445, 0.9116, 0.8592, 0.8872, 0.9445, 0.9116, 0.9422, 0.973, 0.8851, 0.9721, 0.1341, 0.8655, 0.1689, 0.8706, 0.1435, 0.96, 0.1689, 0.8706, 0.2058, 0.8746, 0.1834, 0.971, 0.2058, 0.8746, 0.2441, 0.8779, 0.2236, 0.98, 0.2441, 0.8779, 0.2781, 0.8816, 0.264, 0.9871, 0.3524, 0.8865, 0.3439, 0.9948, 0.3038, 0.9915, 0.3524, 0.8865, 0.3905, 0.8888, 0.384, 0.9979, 0.3905, 0.8888, 0.4266, 0.8909, 0.4246, 0.9999, 0.4635, 0.8915, 0.467, 0.9996, 0.4246, 0.9999, 0.505, 0.8934, 0.5081, 0.9985, 0.467, 0.9996, 0.5476, 0.8945, 0.5493, 0.998, 0.5081, 0.9985, 0.5902, 0.895, 0.5914, 0.999, 0.5493, 0.998, 0.5902, 0.895, 0.6324, 0.8951, 0.6329, 0.9993, 0.6324, 0.8951, 0.6738, 0.895, 0.6739, 0.9994, 0.6738, 0.895, 0.7136, 0.8943, 0.715, 0.9999, 0.7847, 0.8917, 0.7962, 0.9944, 0.756, 0.9982, 0.8219, 0.89, 0.8367, 0.9863, 0.7962, 0.9944, 0.02185, 0.2335, 0.1226, 0.2383, 0.1196, 0.2789, 0.01914, 0.2744, 0.1196, 0.2789, 0.1173, 0.3215, 0.1143, 0.4081, 0.1123, 0.4514, 0.004271, 0.4417, 0.1123, 0.4514, 0.1126, 0.4935, 0.00304, 0.485, 0.1126, 0.4935, 0.1123, 0.5286, 9.954e-05, 0.528, 9.954e-05, 0.528, 0.1123, 0.5286, 0.1128, 0.5657, 0.002475, 0.61, 0.1136, 0.6044, 0.1147, 0.6439, 0.1147, 0.6439, 0.1165, 0.6828, 0.009179, 0.6935, 0.009179, 0.6935, 0.1165, 0.6828, 0.1187, 0.7198, 0.0147, 0.7345, 0.1187, 0.7198, 0.1209, 0.7582, 0.1247, 0.7958, 0.129, 0.8314, 0.03912, 0.8542, 0.03912, 0.8542, 0.129, 0.8314, 0.1341, 0.8655, 0.1544, 0.02021, 0.1748, 0.1208, 0.1338, 0.1265, 0.1338, 0.1265, 0.1748, 0.1208, 0.1747, 0.17, 0.1259, 0.2026, 0.1748, 0.2047, 0.1698, 0.2436, 0.1653, 0.2833, 0.1623, 0.324, 0.1173, 0.3215, 0.1173, 0.3215, 0.1623, 0.324, 0.161, 0.3654, 0.1161, 0.3648, 0.161, 0.3654, 0.1617, 0.4069, 0.1143, 0.4081, 0.1617, 0.4069, 0.1645, 0.4489, 0.1126, 0.4935, 0.1659, 0.489, 0.1686, 0.5279, 0.1699, 0.6044, 0.1698, 0.6429, 0.1147, 0.6439, 0.1147, 0.6439, 0.1698, 0.6429, 0.1699, 0.682, 0.1699, 0.682, 0.1709, 0.7198, 0.1187, 0.7198, 0.1187, 0.7198, 0.1709, 0.7198, 0.1692, 0.7564, 0.1209, 0.7582, 0.1692, 0.7564, 0.1699, 0.7927, 0.1247, 0.7958, 0.1699, 0.7927, 0.17, 0.8295, 0.17, 0.8295, 0.1689, 0.8706, 0.1341, 0.8655, 0.1949, 0.01378, 0.2067, 0.1182, 0.1748, 0.1208, 0.1748, 0.1208, 0.2067, 0.1182, 0.2101, 0.1704, 0.1748, 0.2047, 0.21, 0.2057, 0.2084, 0.2442, 0.2041, 0.3254, 0.2032, 0.3663, 0.161, 0.3654, 0.2032, 0.3663, 0.2032, 0.4073, 0.1617, 0.4069, 0.2032, 0.4073, 0.2048, 0.4482, 0.1645, 0.4489, 0.2051, 0.4876, 0.2075, 0.528, 0.1686, 0.5279, 0.2075, 0.528, 0.2088, 0.5662, 0.1697, 0.5661, 0.2088, 0.5662, 0.2093, 0.6037, 0.1699, 0.6044, 0.1699, 0.6044, 0.2093, 0.6037, 0.2092, 0.6414, 0.1698, 0.6429, 0.2092, 0.6414, 0.2086, 0.6798, 0.1699, 0.682, 0.2086, 0.6798, 0.2066, 0.719, 0.1709, 0.7198, 0.2066, 0.719, 0.2061, 0.7551, 0.1692, 0.7564, 0.2061, 0.7551, 0.2066, 0.7901, 0.1699, 0.7927, 0.2066, 0.7901, 0.2072, 0.8278, 0.2072, 0.8278, 0.2058, 0.8746, 0.1689, 0.8706, 0.1949, 0.01378, 0.2373, 0.01003, 0.2427, 0.1152, 0.2427, 0.1152, 0.2457, 0.1692, 0.2101, 0.1704, 0.2457, 0.1692, 0.2467, 0.2061, 0.21, 0.2057, 0.2467, 0.2061, 0.2469, 0.2462, 0.2084, 0.2442, 0.2469, 0.2462, 0.2459, 0.2865, 0.2061, 0.2846, 0.2459, 0.2865, 0.2447, 0.3266, 0.2041, 0.3254, 0.2041, 0.3254, 0.2447, 0.3266, 0.2438, 0.3668, 0.2438, 0.3668, 0.2433, 0.4073, 0.2032, 0.4073, 0.2433, 0.4073, 0.2429, 0.448, 0.2048, 0.4482, 0.2445, 0.4877, 0.2458, 0.5278, 0.2075, 0.528, 0.2458, 0.5278, 0.2466, 0.566, 0.2088, 0.5662, 0.2092, 0.6414, 0.2469, 0.6408, 0.2464, 0.6796, 0.2086, 0.6798, 0.2464, 0.6796, 0.245, 0.7177, 0.2066, 0.719, 0.245, 0.7177, 0.2457, 0.7544, 0.2061, 0.7551, 0.2457, 0.7544, 0.2443, 0.7913, 0.2436, 0.8282, 0.2441, 0.8779, 0.2058, 0.8746, 0.2373, 0.01003, 0.2794, 0.007666, 0.2821, 0.1129, 0.2427, 0.1152, 0.2821, 0.1129, 0.2851, 0.166, 0.2457, 0.1692, 0.2851, 0.166, 0.2859, 0.2059, 0.2859, 0.2059, 0.2863, 0.2483, 0.2469, 0.2462, 0.2863, 0.2483, 0.2858, 0.2885, 0.2459, 0.2865, 0.2858, 0.2885, 0.285, 0.3278, 0.2447, 0.3266, 0.2447, 0.3266, 0.285, 0.3278, 0.2841, 0.3669, 0.2438, 0.3668, 0.2841, 0.3669, 0.2832, 0.4066, 0.2433, 0.4073, 0.2832, 0.4066, 0.2821, 0.4476, 0.2821, 0.4476, 0.2828, 0.4867, 0.2445, 0.4877, 0.2445, 0.4877, 0.2828, 0.4867, 0.2839, 0.5269, 0.2458, 0.5278, 0.2839, 0.5269, 0.2842, 0.5655, 0.2466, 0.566, 0.2842, 0.5655, 0.2843, 0.6032, 0.2843, 0.6032, 0.2843, 0.6411, 0.2469, 0.6408, 0.2843, 0.6411, 0.2841, 0.6797, 0.2464, 0.6796, 0.2464, 0.6796, 0.2841, 0.6797, 0.284, 0.7174, 0.284, 0.7174, 0.284, 0.7543, 0.2457, 0.7544, 0.2457, 0.7544, 0.284, 0.7543, 0.2828, 0.791, 0.2443, 0.7913, 0.2828, 0.791, 0.2808, 0.8282, 0.2808, 0.8282, 0.2781, 0.8816, 0.2441, 0.8779, 0.2794, 0.007666, 0.3205, 0.005824, 0.3239, 0.1114, 0.2821, 0.1129, 0.3239, 0.1114, 0.3257, 0.1635, 0.2851, 0.166, 0.3257, 0.1635, 0.3265, 0.2055, 0.3265, 0.2055, 0.3257, 0.2491, 0.2863, 0.2483, 0.3257, 0.2491, 0.3248, 0.2895, 0.2858, 0.2885, 0.3248, 0.2895, 0.324, 0.3287, 0.285, 0.3278, 0.285, 0.3278, 0.324, 0.3287, 0.3231, 0.3676, 0.2841, 0.3669, 0.3231, 0.3676, 0.3223, 0.4072, 0.2832, 0.4066, 0.3223, 0.4072, 0.3209, 0.4476, 0.3209, 0.4476, 0.322, 0.4873, 0.2828, 0.4867, 0.322, 0.4873, 0.3224, 0.5262, 0.2839, 0.5269, 0.2839, 0.5269, 0.3224, 0.5262, 0.3227, 0.5649, 0.2842, 0.5655, 0.3227, 0.5649, 0.3228, 0.6034, 0.3228, 0.6034, 0.3229, 0.6421, 0.2843, 0.6411, 0.3229, 0.6421, 0.3221, 0.6805, 0.2841, 0.6797, 0.3221, 0.6805, 0.3217, 0.7183, 0.284, 0.7174, 0.3217, 0.7183, 0.321, 0.7549, 0.284, 0.7543, 0.284, 0.7543, 0.321, 0.7549, 0.3197, 0.7915, 0.2828, 0.791, 0.3197, 0.7915, 0.3177, 0.8292, 0.2808, 0.8282, 0.3177, 0.8292, 0.3142, 0.8841, 0.3615, 0.00412, 0.3665, 0.11, 0.3239, 0.1114, 0.3665, 0.11, 0.3667, 0.1626, 0.3257, 0.1635, 0.3667, 0.1626, 0.3677, 0.2056, 0.3265, 0.2055, 0.3265, 0.2055, 0.3677, 0.2056, 0.3655, 0.249, 0.3257, 0.2491, 0.3655, 0.249, 0.3642, 0.2897, 0.3248, 0.2895, 0.3642, 0.2897, 0.3634, 0.3294, 0.3634, 0.3294, 0.3625, 0.3688, 0.3231, 0.3676, 0.3625, 0.3688, 0.3614, 0.4085, 0.3223, 0.4072, 0.3223, 0.4072, 0.3614, 0.4085, 0.3605, 0.4477, 0.3605, 0.4477, 0.3612, 0.4877, 0.322, 0.4873, 0.3612, 0.4877, 0.3614, 0.5265, 0.3224, 0.5262, 0.3614, 0.5265, 0.3613, 0.5649, 0.3227, 0.5649, 0.3613, 0.5649, 0.3617, 0.604, 0.3228, 0.6034, 0.3598, 0.6816, 0.3585, 0.7194, 0.3217, 0.7183, 0.3197, 0.7915, 0.3562, 0.7926, 0.3548, 0.8309, 0.3177, 0.8292, 0.3548, 0.8309, 0.3524, 0.8865, 0.4028, 0.00246, 0.4091, 0.1095, 0.3665, 0.11, 0.4091, 0.1095, 0.4074, 0.1639, 0.3667, 0.1626, 0.4074, 0.1639, 0.409, 0.2063, 0.3677, 0.2056, 0.3677, 0.2056, 0.409, 0.2063, 0.406, 0.248, 0.3655, 0.249, 0.406, 0.248, 0.404, 0.2897, 0.3642, 0.2897, 0.404, 0.2897, 0.4027, 0.3302, 0.3614, 0.4085, 0.4015, 0.4085, 0.4002, 0.4482, 0.4002, 0.4482, 0.4001, 0.4878, 0.3612, 0.4877, 0.3614, 0.5265, 0.3997, 0.5266, 0.3996, 0.5647, 0.3613, 0.5649, 0.3996, 0.5647, 0.3998, 0.6035, 0.3622, 0.6424, 0.4003, 0.6433, 0.3976, 0.6828, 0.394, 0.7573, 0.3931, 0.7944, 0.3562, 0.7926, 0.3931, 0.7944, 0.3923, 0.8328, 0.3548, 0.8309, 0.3923, 0.8328, 0.3905, 0.8888, 0.3524, 0.8865, 0.4449, 0.251, 0.443, 0.2923, 0.404, 0.2897, 0.443, 0.2923, 0.4417, 0.3318, 0.4027, 0.3302, 0.4417, 0.3318, 0.441, 0.3703, 0.4021, 0.3695, 0.4384, 0.5269, 0.438, 0.5653, 0.3996, 0.5647, 0.4003, 0.6433, 0.4389, 0.6445, 0.4364, 0.6834, 0.3976, 0.6828, 0.4364, 0.6834, 0.4338, 0.7215, 0.3955, 0.7205, 0.4338, 0.7215, 0.4323, 0.759, 0.4323, 0.759, 0.4313, 0.7967, 0.3931, 0.7944, 0.4313, 0.7967, 0.4305, 0.8351, 0.3923, 0.8328, 0.4305, 0.8351, 0.4266, 0.8909, 0.3905, 0.8888, 0.4891, 9.954e-05, 0.4896, 0.1123, 0.4508, 0.1102, 0.4896, 0.1123, 0.489, 0.1722, 0.448, 0.1677, 0.489, 0.1722, 0.4865, 0.2097, 0.4478, 0.2073, 0.4478, 0.2073, 0.4865, 0.2097, 0.4833, 0.2526, 0.443, 0.2923, 0.4812, 0.2933, 0.48, 0.3324, 0.4417, 0.3318, 0.48, 0.3324, 0.4793, 0.3708, 0.4793, 0.3708, 0.4792, 0.4094, 0.4404, 0.4088, 0.4792, 0.4094, 0.4793, 0.449, 0.4398, 0.4486, 0.4793, 0.449, 0.4792, 0.4892, 0.4394, 0.488, 0.4394, 0.488, 0.4792, 0.4892, 0.4783, 0.5276, 0.4783, 0.5276, 0.4777, 0.5666, 0.438, 0.5653, 0.4777, 0.5666, 0.4777, 0.606, 0.4382, 0.6042, 0.4777, 0.606, 0.4778, 0.6458, 0.4389, 0.6445, 0.4389, 0.6445, 0.4778, 0.6458, 0.4772, 0.6837, 0.4364, 0.6834, 0.4772, 0.6837, 0.4736, 0.7226, 0.4338, 0.7215, 0.4736, 0.7226, 0.4716, 0.7607, 0.4716, 0.7607, 0.4704, 0.7991, 0.4313, 0.7967, 0.4704, 0.7991, 0.4694, 0.8378, 0.4305, 0.8351, 0.4305, 0.8351, 0.4694, 0.8378, 0.4635, 0.8915, 0.4891, 9.954e-05, 0.53, 0.0008479, 0.5264, 0.1118, 0.5264, 0.1118, 0.5257, 0.172, 0.489, 0.1722, 0.489, 0.1722, 0.5257, 0.172, 0.5249, 0.2098, 0.4865, 0.2097, 0.5249, 0.2098, 0.5218, 0.2521, 0.48, 0.3324, 0.5188, 0.3319, 0.5188, 0.3708, 0.5188, 0.3708, 0.5187, 0.4099, 0.4792, 0.4094, 0.5187, 0.4099, 0.5186, 0.449, 0.4793, 0.449, 0.4793, 0.449, 0.5186, 0.449, 0.5186, 0.4881, 0.4792, 0.4892, 0.5186, 0.4881, 0.5178, 0.5281, 0.5178, 0.5281, 0.5175, 0.5689, 0.4777, 0.5666, 0.5175, 0.5689, 0.5167, 0.6069, 0.4777, 0.606, 0.4777, 0.606, 0.5167, 0.6069, 0.5165, 0.6453, 0.5165, 0.6453, 0.5159, 0.6843, 0.4772, 0.6837, 0.4772, 0.6837, 0.5159, 0.6843, 0.5142, 0.7236, 0.4736, 0.7226, 0.5142, 0.7236, 0.5126, 0.7617, 0.4716, 0.7607, 0.5126, 0.7617, 0.5103, 0.8015, 0.5103, 0.8015, 0.5094, 0.843, 0.4694, 0.8378, 0.4694, 0.8378, 0.5094, 0.843, 0.505, 0.8934, 0.53, 0.0008479, 0.5729, 0.002348, 0.5651, 0.1119, 0.5264, 0.1118, 0.5651, 0.1119, 0.5642, 0.1703, 0.5257, 0.172, 0.5642, 0.1703, 0.5617, 0.2103, 0.5249, 0.2098, 0.5617, 0.2103, 0.5615, 0.2493, 0.5218, 0.2521, 0.5615, 0.2493, 0.5597, 0.2902, 0.5197, 0.2926, 0.5597, 0.2902, 0.5592, 0.3298, 0.5188, 0.3319, 0.5592, 0.3298, 0.5585, 0.3697, 0.5188, 0.3708, 0.5585, 0.3697, 0.558, 0.4099, 0.558, 0.4099, 0.5582, 0.4491, 0.5186, 0.449, 0.5186, 0.449, 0.5582, 0.4491, 0.5582, 0.4877, 0.5186, 0.4881, 0.5582, 0.4877, 0.5577, 0.5272, 0.5178, 0.5281, 0.5577, 0.5272, 0.5566, 0.568, 0.5578, 0.6069, 0.5583, 0.6454, 0.5165, 0.6453, 0.5165, 0.6453, 0.5583, 0.6454, 0.5575, 0.6838, 0.5159, 0.6843, 0.5575, 0.6838, 0.5553, 0.7228, 0.5509, 0.7632, 0.5511, 0.8049, 0.5103, 0.8015, 0.5511, 0.8049, 0.5501, 0.847, 0.5094, 0.843, 0.5094, 0.843, 0.5501, 0.847, 0.5476, 0.8945, 0.5729, 0.002348, 0.6141, 0.004532, 0.6044, 0.1138, 0.5651, 0.1119, 0.6044, 0.1138, 0.6021, 0.1709, 0.5642, 0.1703, 0.6021, 0.1709, 0.6001, 0.2109, 0.5597, 0.2902, 0.5997, 0.2866, 0.5979, 0.3291, 0.5592, 0.3298, 0.5979, 0.3291, 0.5972, 0.3706, 0.5969, 0.4104, 0.5968, 0.4491, 0.5582, 0.4491, 0.5582, 0.4491, 0.5968, 0.4491, 0.5969, 0.4877, 0.5577, 0.5272, 0.5969, 0.5273, 0.5963, 0.5675, 0.5583, 0.6454, 0.5978, 0.6456, 0.5969, 0.6838, 0.5575, 0.6838, 0.5969, 0.6838, 0.5951, 0.723, 0.5553, 0.7228, 0.5951, 0.723, 0.5918, 0.7649, 0.5915, 0.806, 0.5908, 0.8486, 0.5501, 0.847, 0.5501, 0.847, 0.5908, 0.8486, 0.5902, 0.895, 0.6021, 0.1709, 0.6404, 0.1719, 0.6384, 0.2118, 0.6001, 0.2109, 0.6384, 0.2118, 0.6374, 0.2496, 0.6374, 0.2496, 0.6364, 0.2864, 0.5997, 0.2866, 0.5997, 0.2866, 0.6364, 0.2864, 0.6365, 0.3285, 0.5979, 0.3291, 0.6365, 0.3285, 0.6362, 0.37, 0.5972, 0.3706, 0.6362, 0.37, 0.6357, 0.41, 0.5969, 0.4104, 0.6357, 0.41, 0.6356, 0.4489, 0.5969, 0.5273, 0.6366, 0.5277, 0.6362, 0.5673, 0.5969, 0.6838, 0.6355, 0.6843, 0.6342, 0.7237, 0.5951, 0.723, 0.6342, 0.7237, 0.6325, 0.7658, 0.6325, 0.7658, 0.6321, 0.8062, 0.5915, 0.806, 0.5915, 0.806, 0.6321, 0.8062, 0.6313, 0.8483, 0.6313, 0.8483, 0.6324, 0.8951, 0.5902, 0.895, 0.6543, 0.007577, 0.6948, 0.01272, 0.6814, 0.119, 0.6814, 0.119, 0.6787, 0.1742, 0.6404, 0.1719, 0.6404, 0.1719, 0.6787, 0.1742, 0.6767, 0.2128, 0.6767, 0.2128, 0.6762, 0.2509, 0.6374, 0.2496, 0.6374, 0.2496, 0.6762, 0.2509, 0.6745, 0.2887, 0.6745, 0.2887, 0.6751, 0.3292, 0.6365, 0.3285, 0.6751, 0.3292, 0.6753, 0.3694, 0.6362, 0.37, 0.6362, 0.37, 0.6753, 0.3694, 0.6755, 0.4088, 0.6759, 0.4484, 0.6762, 0.488, 0.6359, 0.4878, 0.6762, 0.488, 0.677, 0.5277, 0.6366, 0.5277, 0.6366, 0.5277, 0.677, 0.5277, 0.6757, 0.5677, 0.6362, 0.5673, 0.6757, 0.5677, 0.6751, 0.6077, 0.6364, 0.6075, 0.6751, 0.6077, 0.6745, 0.6465, 0.6745, 0.6465, 0.6739, 0.6853, 0.6355, 0.6843, 0.673, 0.725, 0.6722, 0.7664, 0.6325, 0.7658, 0.6722, 0.7664, 0.6725, 0.806, 0.6321, 0.8062, 0.6321, 0.8062, 0.6725, 0.806, 0.6714, 0.8461, 0.6714, 0.8461, 0.6738, 0.895, 0.6324, 0.8951, 0.6948, 0.01272, 0.7353, 0.01875, 0.7208, 0.1215, 0.7208, 0.1215, 0.7168, 0.1756, 0.6787, 0.1742, 0.6787, 0.1742, 0.7168, 0.1756, 0.7151, 0.2139, 0.7151, 0.2139, 0.7143, 0.2521, 0.6762, 0.2509, 0.6762, 0.2509, 0.7143, 0.2521, 0.7135, 0.2903, 0.7135, 0.2903, 0.7147, 0.3315, 0.6751, 0.3292, 0.7147, 0.3315, 0.7154, 0.3708, 0.6753, 0.3694, 0.7154, 0.3708, 0.7157, 0.4094, 0.6755, 0.4088, 0.7157, 0.4094, 0.7157, 0.4481, 0.6759, 0.4484, 0.6759, 0.4484, 0.7157, 0.4481, 0.7155, 0.4876, 0.7155, 0.4876, 0.7156, 0.528, 0.677, 0.5277, 0.677, 0.5277, 0.7156, 0.528, 0.7156, 0.5674, 0.6757, 0.5677, 0.7156, 0.5674, 0.7146, 0.6076, 0.7143, 0.647, 0.7137, 0.6868, 0.6739, 0.6853, 0.7137, 0.6868, 0.7126, 0.7274, 0.673, 0.725, 0.7126, 0.7274, 0.7111, 0.7682, 0.6722, 0.7664, 0.7111, 0.7682, 0.71, 0.8063, 0.6725, 0.806, 0.6725, 0.806, 0.71, 0.8063, 0.7109, 0.8424, 0.7109, 0.8424, 0.7136, 0.8943, 0.6738, 0.895, 0.7752, 0.02483, 0.7593, 0.1254, 0.7208, 0.1215, 0.7593, 0.1254, 0.7544, 0.1778, 0.7168, 0.1756, 0.7544, 0.1778, 0.7527, 0.2153, 0.7151, 0.2139, 0.7151, 0.2139, 0.7527, 0.2153, 0.752, 0.2528, 0.752, 0.2528, 0.7522, 0.2912, 0.7135, 0.2903, 0.7522, 0.2912, 0.753, 0.3322, 0.7147, 0.3315, 0.753, 0.3322, 0.7537, 0.3712, 0.7154, 0.3708, 0.7537, 0.3712, 0.7543, 0.4093, 0.7157, 0.4094, 0.7157, 0.4094, 0.7543, 0.4093, 0.7546, 0.4475, 0.7155, 0.4876, 0.7548, 0.4866, 0.7547, 0.5275, 0.7547, 0.5275, 0.7558, 0.5672, 0.7156, 0.5674, 0.7156, 0.5674, 0.7558, 0.5672, 0.7553, 0.6063, 0.7146, 0.6076, 0.7553, 0.6063, 0.7545, 0.6471, 0.7143, 0.647, 0.7545, 0.6471, 0.7538, 0.6873, 0.7111, 0.7682, 0.7514, 0.7669, 0.7495, 0.8056, 0.7495, 0.8056, 0.7485, 0.8426, 0.7109, 0.8424, 0.8153, 0.03166, 0.7958, 0.1303, 0.7593, 0.1254, 0.7958, 0.1303, 0.7901, 0.1815, 0.7544, 0.1778, 0.7901, 0.1815, 0.7894, 0.2163, 0.7527, 0.2153, 0.7527, 0.2153, 0.7894, 0.2163, 0.7888, 0.2516, 0.752, 0.2528, 0.7888, 0.2516, 0.7903, 0.2906, 0.7522, 0.2912, 0.7903, 0.2906, 0.7909, 0.3314, 0.753, 0.3322, 0.7909, 0.3314, 0.7916, 0.3705, 0.7537, 0.3712, 0.7916, 0.3705, 0.7923, 0.4088, 0.7923, 0.4088, 0.793, 0.4472, 0.7546, 0.4475, 0.793, 0.4472, 0.7936, 0.4865, 0.7548, 0.4866, 0.7936, 0.4865, 0.7941, 0.5275, 0.7547, 0.5275, 0.7547, 0.5275, 0.7941, 0.5275, 0.7935, 0.567, 0.7935, 0.567, 0.7951, 0.6082, 0.7553, 0.6063, 0.7951, 0.6082, 0.7951, 0.6486, 0.7545, 0.6471, 0.7529, 0.7272, 0.793, 0.7278, 0.7909, 0.7676, 0.7514, 0.7669, 0.7909, 0.7676, 0.7896, 0.8061, 0.7495, 0.8056, 0.7896, 0.8061, 0.7877, 0.8437, 0.7485, 0.8426, 0.7877, 0.8437, 0.7847, 0.8917, 0.8539, 0.03993, 0.8291, 0.1346, 0.7958, 0.1303, 0.7958, 0.1303, 0.8291, 0.1346, 0.8262, 0.1814, 0.8262, 0.1814, 0.8282, 0.2163, 0.7894, 0.2163, 0.8279, 0.2528, 0.8277, 0.2897, 0.7903, 0.2906, 0.7903, 0.2906, 0.8277, 0.2897, 0.829, 0.3292, 0.7916, 0.3705, 0.8303, 0.3686, 0.8315, 0.4077, 0.8315, 0.4077, 0.8324, 0.4469, 0.793, 0.4472, 0.8324, 0.4469, 0.8333, 0.4871, 0.7936, 0.4865, 0.8333, 0.4871, 0.8336, 0.5274, 0.7941, 0.5275, 0.7941, 0.5275, 0.8336, 0.5274, 0.8339, 0.5672, 0.8339, 0.5672, 0.8348, 0.608, 0.7951, 0.6082, 0.8348, 0.608, 0.8349, 0.6493, 0.7951, 0.6486, 0.8349, 0.6493, 0.8342, 0.6896, 0.7944, 0.6884, 0.7944, 0.6884, 0.8342, 0.6896, 0.8325, 0.7294, 0.793, 0.7278, 0.8325, 0.7294, 0.8303, 0.7691, 0.8303, 0.7691, 0.8288, 0.8081, 0.7896, 0.8061, 0.7896, 0.8061, 0.8288, 0.8081, 0.8257, 0.8457, 0.7877, 0.8437, 0.8257, 0.8457, 0.8219, 0.89, 0.8539, 0.03993, 0.9001, 0.06081, 0.8634, 0.1408, 0.8634, 0.1408, 0.8708, 0.1782, 0.8262, 0.1814, 0.8708, 0.1782, 0.8747, 0.2137, 0.8282, 0.2163, 0.8792, 0.2904, 0.8817, 0.3266, 0.829, 0.3292, 0.8837, 0.4057, 0.8842, 0.4465, 0.8324, 0.4469, 0.8842, 0.4465, 0.8844, 0.4863, 0.8333, 0.4871, 0.8333, 0.4871, 0.8844, 0.4863, 0.8841, 0.5262, 0.8336, 0.5274, 0.8841, 0.5262, 0.8837, 0.5674, 0.8837, 0.5674, 0.8828, 0.608, 0.8348, 0.608, 0.8348, 0.608, 0.8828, 0.608, 0.8804, 0.6493, 0.8349, 0.6493, 0.8804, 0.6493, 0.878, 0.6909, 0.878, 0.6909, 0.8757, 0.7318, 0.8325, 0.7294, 0.8325, 0.7294, 0.8757, 0.7318, 0.8722, 0.7713, 0.8303, 0.7691, 0.8722, 0.7713, 0.8687, 0.8109, 0.8687, 0.8109, 0.8648, 0.8496, 0.8257, 0.8457, 0.8257, 0.8457, 0.8648, 0.8496, 0.8592, 0.8872, 0.9001, 0.06081, 0.9434, 0.07109, 0.9492, 0.1154, 0.9492, 0.1154, 0.9631, 0.1576, 0.8708, 0.1782, 0.9631, 0.1576, 0.9713, 0.1963, 0.8747, 0.2137, 0.8747, 0.2137, 0.9713, 0.1963, 0.9784, 0.2359, 0.9874, 0.3201, 0.9903, 0.3612, 0.8828, 0.365, 0.9903, 0.3612, 0.9904, 0.4042, 0.8837, 0.4057, 0.8837, 0.4057, 0.9904, 0.4042, 0.9909, 0.4459, 0.8842, 0.4465, 0.9909, 0.4459, 0.991, 0.4878, 0.991, 0.4878, 0.9899, 0.5298, 0.8841, 0.5262, 0.9899, 0.5298, 0.9893, 0.5723, 0.8837, 0.5674, 0.9893, 0.5723, 0.9882, 0.616, 0.8828, 0.608, 0.9882, 0.616, 0.9828, 0.6584, 0.8804, 0.6493, 0.9828, 0.6584, 0.9783, 0.6998, 0.878, 0.6909, 0.878, 0.6909, 0.9783, 0.6998, 0.975, 0.7411, 0.8757, 0.7318, 0.975, 0.7411, 0.9689, 0.7837, 0.9689, 0.7837, 0.9623, 0.8248, 0.8687, 0.8109, 0.8687, 0.8109, 0.9623, 0.8248, 0.956, 0.8653, 0.8648, 0.8496, 0.956, 0.8653, 0.9445, 0.9116])
me_cube_001.update()

# ---- objects
ob_moss1 = bpy.data.objects.new('Moss1', me_cube_001)

# ---- transforms, parenting, visibility, modifiers, constraints
ob_moss1.location = (0.0, 0.0, 0.0)

# ---- collection membership
col_collection.objects.link(ob_moss1)

# ---- scene / render settings (as saved in the file)
scene.frame_start = 1; scene.frame_end = 250; scene.frame_set(1)
scene.render.engine = 'BLENDER_EEVEE_NEXT'
scene.cycles.sampling_pattern = 'TABULATED_SOBOL'
scene.cycles.use_light_tree = False
scene.view_settings.view_transform = 'Filmic'
bpy.context.view_layer.update()

# ---- added for rendering (the .blend has no active camera and no usable light): camera, sun
cam_auto = bpy.data.cameras.new('AutoCamera')
cam_auto.lens = 50.0
cam_auto.sensor_width = 36.0
cam_auto.clip_end = 1000.0
ob_auto_camera = bpy.data.objects.new('AutoCamera', cam_auto)
scene.collection.objects.link(ob_auto_camera)
ob_auto_camera.location = (1.42762, -1.72076, 1.15505)
ob_auto_camera.rotation_euler = (1.09748, -7.21219e-08, 0.694738)
scene.camera = ob_auto_camera
light_auto_sun = bpy.data.lights.new('AutoSun', 'SUN')
light_auto_sun.energy = 3.0
light_auto_sun.angle = 0.0523599
ob_auto_sun = bpy.data.objects.new('AutoSun', light_auto_sun)
scene.collection.objects.link(ob_auto_sun)
ob_auto_sun.rotation_euler = (0.872665, 0.174533, 0.523599)
bpy.context.view_layer.update()
